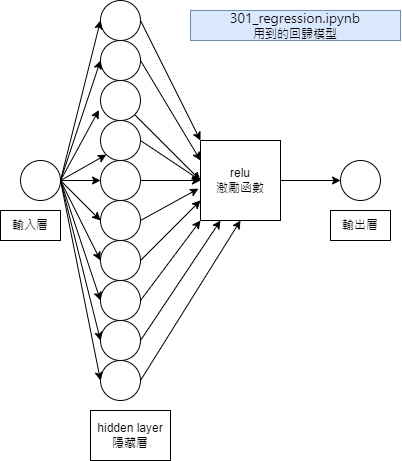

The diagram above was exported from draw.io. Its source (the exported page's mxGraphModel, read from the mxfile embedded in the PNG):
<mxGraphModel dx="993" dy="478" grid="1" gridSize="10" guides="1" tooltips="1" connect="1" arrows="1" fold="1" page="1" pageScale="1" pageWidth="827" pageHeight="1169" math="0" shadow="0">
  <root>
    <mxCell id="0" />
    <mxCell id="1" parent="0" />
    <mxCell id="lKZcdHQbQQaPbEeEsToO-2" value="" style="ellipse;whiteSpace=wrap;html=1;aspect=fixed;" vertex="1" parent="1">
      <mxGeometry x="40" y="600" width="40" height="40" as="geometry" />
    </mxCell>
    <mxCell id="lKZcdHQbQQaPbEeEsToO-3" value="" style="ellipse;whiteSpace=wrap;html=1;aspect=fixed;" vertex="1" parent="1">
      <mxGeometry x="120" y="440" width="40" height="40" as="geometry" />
    </mxCell>
    <mxCell id="lKZcdHQbQQaPbEeEsToO-4" value="" style="ellipse;whiteSpace=wrap;html=1;aspect=fixed;" vertex="1" parent="1">
      <mxGeometry x="120" y="480" width="40" height="40" as="geometry" />
    </mxCell>
    <mxCell id="lKZcdHQbQQaPbEeEsToO-5" value="" style="ellipse;whiteSpace=wrap;html=1;aspect=fixed;" vertex="1" parent="1">
      <mxGeometry x="120" y="520" width="40" height="40" as="geometry" />
    </mxCell>
    <mxCell id="lKZcdHQbQQaPbEeEsToO-6" value="" style="ellipse;whiteSpace=wrap;html=1;aspect=fixed;" vertex="1" parent="1">
      <mxGeometry x="120" y="560" width="40" height="40" as="geometry" />
    </mxCell>
    <mxCell id="lKZcdHQbQQaPbEeEsToO-7" value="" style="ellipse;whiteSpace=wrap;html=1;aspect=fixed;" vertex="1" parent="1">
      <mxGeometry x="120" y="600" width="40" height="40" as="geometry" />
    </mxCell>
    <mxCell id="lKZcdHQbQQaPbEeEsToO-8" value="" style="ellipse;whiteSpace=wrap;html=1;aspect=fixed;" vertex="1" parent="1">
      <mxGeometry x="120" y="640" width="40" height="40" as="geometry" />
    </mxCell>
    <mxCell id="lKZcdHQbQQaPbEeEsToO-9" value="" style="ellipse;whiteSpace=wrap;html=1;aspect=fixed;" vertex="1" parent="1">
      <mxGeometry x="120" y="680" width="40" height="40" as="geometry" />
    </mxCell>
    <mxCell id="lKZcdHQbQQaPbEeEsToO-10" value="" style="ellipse;whiteSpace=wrap;html=1;aspect=fixed;" vertex="1" parent="1">
      <mxGeometry x="120" y="720" width="40" height="40" as="geometry" />
    </mxCell>
    <mxCell id="lKZcdHQbQQaPbEeEsToO-11" value="" style="ellipse;whiteSpace=wrap;html=1;aspect=fixed;" vertex="1" parent="1">
      <mxGeometry x="120" y="760" width="40" height="40" as="geometry" />
    </mxCell>
    <mxCell id="lKZcdHQbQQaPbEeEsToO-12" value="" style="ellipse;whiteSpace=wrap;html=1;aspect=fixed;" vertex="1" parent="1">
      <mxGeometry x="120" y="800" width="40" height="40" as="geometry" />
    </mxCell>
    <mxCell id="lKZcdHQbQQaPbEeEsToO-14" value="relu&lt;br&gt;激勵函數" style="whiteSpace=wrap;html=1;aspect=fixed;" vertex="1" parent="1">
      <mxGeometry x="220" y="580" width="80" height="80" as="geometry" />
    </mxCell>
    <mxCell id="lKZcdHQbQQaPbEeEsToO-15" value="" style="ellipse;whiteSpace=wrap;html=1;aspect=fixed;" vertex="1" parent="1">
      <mxGeometry x="360" y="600" width="40" height="40" as="geometry" />
    </mxCell>
    <mxCell id="lKZcdHQbQQaPbEeEsToO-16" value="" style="endArrow=classic;html=1;rounded=0;exitX=1;exitY=0.5;exitDx=0;exitDy=0;entryX=0;entryY=0.5;entryDx=0;entryDy=0;" edge="1" parent="1" source="lKZcdHQbQQaPbEeEsToO-2" target="lKZcdHQbQQaPbEeEsToO-3">
      <mxGeometry width="50" height="50" relative="1" as="geometry">
        <mxPoint x="310" y="640" as="sourcePoint" />
        <mxPoint x="360" y="590" as="targetPoint" />
      </mxGeometry>
    </mxCell>
    <mxCell id="lKZcdHQbQQaPbEeEsToO-17" value="" style="endArrow=classic;html=1;rounded=0;exitX=1;exitY=0.5;exitDx=0;exitDy=0;entryX=0;entryY=0.5;entryDx=0;entryDy=0;" edge="1" parent="1" source="lKZcdHQbQQaPbEeEsToO-2" target="lKZcdHQbQQaPbEeEsToO-4">
      <mxGeometry width="50" height="50" relative="1" as="geometry">
        <mxPoint x="310" y="640" as="sourcePoint" />
        <mxPoint x="360" y="590" as="targetPoint" />
      </mxGeometry>
    </mxCell>
    <mxCell id="lKZcdHQbQQaPbEeEsToO-18" value="" style="endArrow=classic;html=1;rounded=0;exitX=1;exitY=0.5;exitDx=0;exitDy=0;entryX=-0.04;entryY=0.739;entryDx=0;entryDy=0;entryPerimeter=0;" edge="1" parent="1" source="lKZcdHQbQQaPbEeEsToO-2" target="lKZcdHQbQQaPbEeEsToO-5">
      <mxGeometry width="50" height="50" relative="1" as="geometry">
        <mxPoint x="310" y="640" as="sourcePoint" />
        <mxPoint x="360" y="590" as="targetPoint" />
      </mxGeometry>
    </mxCell>
    <mxCell id="lKZcdHQbQQaPbEeEsToO-19" value="" style="endArrow=classic;html=1;rounded=0;entryX=0;entryY=1;entryDx=0;entryDy=0;" edge="1" parent="1" target="lKZcdHQbQQaPbEeEsToO-6">
      <mxGeometry width="50" height="50" relative="1" as="geometry">
        <mxPoint x="80" y="620" as="sourcePoint" />
        <mxPoint x="360" y="590" as="targetPoint" />
      </mxGeometry>
    </mxCell>
    <mxCell id="lKZcdHQbQQaPbEeEsToO-20" value="" style="endArrow=classic;html=1;rounded=0;exitX=1;exitY=0.5;exitDx=0;exitDy=0;entryX=0;entryY=0.5;entryDx=0;entryDy=0;" edge="1" parent="1" source="lKZcdHQbQQaPbEeEsToO-2" target="lKZcdHQbQQaPbEeEsToO-7">
      <mxGeometry width="50" height="50" relative="1" as="geometry">
        <mxPoint x="310" y="640" as="sourcePoint" />
        <mxPoint x="360" y="590" as="targetPoint" />
      </mxGeometry>
    </mxCell>
    <mxCell id="lKZcdHQbQQaPbEeEsToO-21" value="" style="endArrow=classic;html=1;rounded=0;exitX=1;exitY=0.5;exitDx=0;exitDy=0;entryX=0;entryY=0.5;entryDx=0;entryDy=0;" edge="1" parent="1" source="lKZcdHQbQQaPbEeEsToO-2" target="lKZcdHQbQQaPbEeEsToO-8">
      <mxGeometry width="50" height="50" relative="1" as="geometry">
        <mxPoint x="310" y="740" as="sourcePoint" />
        <mxPoint x="360" y="690" as="targetPoint" />
      </mxGeometry>
    </mxCell>
    <mxCell id="lKZcdHQbQQaPbEeEsToO-22" value="" style="endArrow=classic;html=1;rounded=0;exitX=1;exitY=0.5;exitDx=0;exitDy=0;entryX=0;entryY=0.5;entryDx=0;entryDy=0;" edge="1" parent="1" source="lKZcdHQbQQaPbEeEsToO-2" target="lKZcdHQbQQaPbEeEsToO-9">
      <mxGeometry width="50" height="50" relative="1" as="geometry">
        <mxPoint x="310" y="740" as="sourcePoint" />
        <mxPoint x="360" y="690" as="targetPoint" />
      </mxGeometry>
    </mxCell>
    <mxCell id="lKZcdHQbQQaPbEeEsToO-23" value="" style="endArrow=classic;html=1;rounded=0;exitX=1;exitY=0.5;exitDx=0;exitDy=0;entryX=0;entryY=0.5;entryDx=0;entryDy=0;" edge="1" parent="1" source="lKZcdHQbQQaPbEeEsToO-2" target="lKZcdHQbQQaPbEeEsToO-10">
      <mxGeometry width="50" height="50" relative="1" as="geometry">
        <mxPoint x="310" y="740" as="sourcePoint" />
        <mxPoint x="360" y="690" as="targetPoint" />
      </mxGeometry>
    </mxCell>
    <mxCell id="lKZcdHQbQQaPbEeEsToO-24" value="" style="endArrow=classic;html=1;rounded=0;exitX=1;exitY=0.5;exitDx=0;exitDy=0;entryX=0;entryY=0.5;entryDx=0;entryDy=0;" edge="1" parent="1" source="lKZcdHQbQQaPbEeEsToO-2" target="lKZcdHQbQQaPbEeEsToO-11">
      <mxGeometry width="50" height="50" relative="1" as="geometry">
        <mxPoint x="310" y="740" as="sourcePoint" />
        <mxPoint x="360" y="690" as="targetPoint" />
      </mxGeometry>
    </mxCell>
    <mxCell id="lKZcdHQbQQaPbEeEsToO-25" value="" style="endArrow=classic;html=1;rounded=0;exitX=1;exitY=0.5;exitDx=0;exitDy=0;entryX=0;entryY=0.5;entryDx=0;entryDy=0;" edge="1" parent="1" source="lKZcdHQbQQaPbEeEsToO-2" target="lKZcdHQbQQaPbEeEsToO-12">
      <mxGeometry width="50" height="50" relative="1" as="geometry">
        <mxPoint x="310" y="740" as="sourcePoint" />
        <mxPoint x="360" y="690" as="targetPoint" />
      </mxGeometry>
    </mxCell>
    <mxCell id="lKZcdHQbQQaPbEeEsToO-26" value="hidden layer&lt;br&gt;隱藏層" style="text;html=1;strokeColor=default;fillColor=none;align=center;verticalAlign=middle;whiteSpace=wrap;rounded=0;" vertex="1" parent="1">
      <mxGeometry x="110" y="850" width="80" height="50" as="geometry" />
    </mxCell>
    <mxCell id="lKZcdHQbQQaPbEeEsToO-27" value="輸入層" style="text;html=1;strokeColor=default;fillColor=none;align=center;verticalAlign=middle;whiteSpace=wrap;rounded=0;" vertex="1" parent="1">
      <mxGeometry x="20" y="650" width="60" height="30" as="geometry" />
    </mxCell>
    <mxCell id="lKZcdHQbQQaPbEeEsToO-28" value="輸出層" style="text;html=1;strokeColor=default;fillColor=none;align=center;verticalAlign=middle;whiteSpace=wrap;rounded=0;" vertex="1" parent="1">
      <mxGeometry x="350" y="650" width="60" height="30" as="geometry" />
    </mxCell>
    <mxCell id="lKZcdHQbQQaPbEeEsToO-29" value="" style="endArrow=classic;html=1;rounded=0;exitX=1;exitY=0.5;exitDx=0;exitDy=0;entryX=0;entryY=0.5;entryDx=0;entryDy=0;" edge="1" parent="1" source="lKZcdHQbQQaPbEeEsToO-14" target="lKZcdHQbQQaPbEeEsToO-15">
      <mxGeometry width="50" height="50" relative="1" as="geometry">
        <mxPoint x="310" y="720" as="sourcePoint" />
        <mxPoint x="360" y="670" as="targetPoint" />
      </mxGeometry>
    </mxCell>
    <mxCell id="lKZcdHQbQQaPbEeEsToO-30" value="" style="endArrow=classic;html=1;rounded=0;exitX=1;exitY=0.5;exitDx=0;exitDy=0;entryX=0;entryY=0;entryDx=0;entryDy=0;" edge="1" parent="1" source="lKZcdHQbQQaPbEeEsToO-3" target="lKZcdHQbQQaPbEeEsToO-14">
      <mxGeometry width="50" height="50" relative="1" as="geometry">
        <mxPoint x="310" y="620" as="sourcePoint" />
        <mxPoint x="360" y="570" as="targetPoint" />
      </mxGeometry>
    </mxCell>
    <mxCell id="lKZcdHQbQQaPbEeEsToO-31" value="" style="endArrow=classic;html=1;rounded=0;exitX=1;exitY=0.5;exitDx=0;exitDy=0;entryX=0;entryY=0.25;entryDx=0;entryDy=0;" edge="1" parent="1" source="lKZcdHQbQQaPbEeEsToO-4" target="lKZcdHQbQQaPbEeEsToO-14">
      <mxGeometry width="50" height="50" relative="1" as="geometry">
        <mxPoint x="310" y="620" as="sourcePoint" />
        <mxPoint x="360" y="570" as="targetPoint" />
      </mxGeometry>
    </mxCell>
    <mxCell id="lKZcdHQbQQaPbEeEsToO-32" value="" style="endArrow=classic;html=1;rounded=0;entryX=0;entryY=0.5;entryDx=0;entryDy=0;" edge="1" parent="1" source="lKZcdHQbQQaPbEeEsToO-5" target="lKZcdHQbQQaPbEeEsToO-14">
      <mxGeometry width="50" height="50" relative="1" as="geometry">
        <mxPoint x="310" y="620" as="sourcePoint" />
        <mxPoint x="360" y="570" as="targetPoint" />
      </mxGeometry>
    </mxCell>
    <mxCell id="lKZcdHQbQQaPbEeEsToO-33" value="" style="endArrow=classic;html=1;rounded=0;exitX=1;exitY=0.5;exitDx=0;exitDy=0;entryX=0;entryY=0.5;entryDx=0;entryDy=0;" edge="1" parent="1" source="lKZcdHQbQQaPbEeEsToO-6" target="lKZcdHQbQQaPbEeEsToO-14">
      <mxGeometry width="50" height="50" relative="1" as="geometry">
        <mxPoint x="310" y="620" as="sourcePoint" />
        <mxPoint x="360" y="570" as="targetPoint" />
      </mxGeometry>
    </mxCell>
    <mxCell id="lKZcdHQbQQaPbEeEsToO-34" value="" style="endArrow=classic;html=1;rounded=0;exitX=1;exitY=0.5;exitDx=0;exitDy=0;entryX=0;entryY=0.5;entryDx=0;entryDy=0;" edge="1" parent="1" source="lKZcdHQbQQaPbEeEsToO-7" target="lKZcdHQbQQaPbEeEsToO-14">
      <mxGeometry width="50" height="50" relative="1" as="geometry">
        <mxPoint x="310" y="620" as="sourcePoint" />
        <mxPoint x="360" y="570" as="targetPoint" />
      </mxGeometry>
    </mxCell>
    <mxCell id="lKZcdHQbQQaPbEeEsToO-35" value="" style="endArrow=classic;html=1;rounded=0;exitX=1;exitY=0.5;exitDx=0;exitDy=0;entryX=-0.025;entryY=0.602;entryDx=0;entryDy=0;entryPerimeter=0;" edge="1" parent="1" source="lKZcdHQbQQaPbEeEsToO-8" target="lKZcdHQbQQaPbEeEsToO-14">
      <mxGeometry width="50" height="50" relative="1" as="geometry">
        <mxPoint x="310" y="720" as="sourcePoint" />
        <mxPoint x="360" y="670" as="targetPoint" />
      </mxGeometry>
    </mxCell>
    <mxCell id="lKZcdHQbQQaPbEeEsToO-36" value="" style="endArrow=classic;html=1;rounded=0;exitX=1;exitY=0.5;exitDx=0;exitDy=0;entryX=0;entryY=0.75;entryDx=0;entryDy=0;" edge="1" parent="1" source="lKZcdHQbQQaPbEeEsToO-9" target="lKZcdHQbQQaPbEeEsToO-14">
      <mxGeometry width="50" height="50" relative="1" as="geometry">
        <mxPoint x="310" y="720" as="sourcePoint" />
        <mxPoint x="360" y="670" as="targetPoint" />
      </mxGeometry>
    </mxCell>
    <mxCell id="lKZcdHQbQQaPbEeEsToO-37" value="" style="endArrow=classic;html=1;rounded=0;exitX=1;exitY=0.5;exitDx=0;exitDy=0;entryX=0;entryY=1;entryDx=0;entryDy=0;" edge="1" parent="1" source="lKZcdHQbQQaPbEeEsToO-10" target="lKZcdHQbQQaPbEeEsToO-14">
      <mxGeometry width="50" height="50" relative="1" as="geometry">
        <mxPoint x="310" y="720" as="sourcePoint" />
        <mxPoint x="360" y="670" as="targetPoint" />
      </mxGeometry>
    </mxCell>
    <mxCell id="lKZcdHQbQQaPbEeEsToO-38" value="" style="endArrow=classic;html=1;rounded=0;exitX=1;exitY=0.5;exitDx=0;exitDy=0;entryX=0.25;entryY=1;entryDx=0;entryDy=0;" edge="1" parent="1" source="lKZcdHQbQQaPbEeEsToO-11" target="lKZcdHQbQQaPbEeEsToO-14">
      <mxGeometry width="50" height="50" relative="1" as="geometry">
        <mxPoint x="310" y="720" as="sourcePoint" />
        <mxPoint x="360" y="670" as="targetPoint" />
      </mxGeometry>
    </mxCell>
    <mxCell id="lKZcdHQbQQaPbEeEsToO-39" value="" style="endArrow=classic;html=1;rounded=0;exitX=1;exitY=0.5;exitDx=0;exitDy=0;entryX=0.5;entryY=1;entryDx=0;entryDy=0;" edge="1" parent="1" source="lKZcdHQbQQaPbEeEsToO-12" target="lKZcdHQbQQaPbEeEsToO-14">
      <mxGeometry width="50" height="50" relative="1" as="geometry">
        <mxPoint x="310" y="720" as="sourcePoint" />
        <mxPoint x="360" y="670" as="targetPoint" />
      </mxGeometry>
    </mxCell>
    <mxCell id="lKZcdHQbQQaPbEeEsToO-40" value="&lt;a style=&quot;box-sizing: border-box; text-decoration-line: none; font-family: -apple-system, BlinkMacSystemFont, &amp;quot;Segoe UI&amp;quot;, &amp;quot;Noto Sans&amp;quot;, Helvetica, Arial, sans-serif, &amp;quot;Apple Color Emoji&amp;quot;, &amp;quot;Segoe UI Emoji&amp;quot;; font-size: 14px; text-align: start;&quot; href=&quot;https://github.com/skywalker0803r/python-tutoring-materials/blob/main/%E8%AA%B2%E7%A8%8B/301_regression.ipynb&quot; data-turbo-frame=&quot;repo-content-turbo-frame&quot; title=&quot;301_regression.ipynb&quot; class=&quot;js-navigation-open Link--primary&quot;&gt;&lt;font color=&quot;#000000&quot;&gt;301_regression.ipynb&lt;/font&gt;&lt;/a&gt;&lt;br&gt;用到的回歸模型" style="text;html=1;strokeColor=#6c8ebf;fillColor=#dae8fc;align=center;verticalAlign=middle;whiteSpace=wrap;rounded=0;" vertex="1" parent="1">
      <mxGeometry x="210" y="450" width="210" height="30" as="geometry" />
    </mxCell>
  </root>
</mxGraphModel>